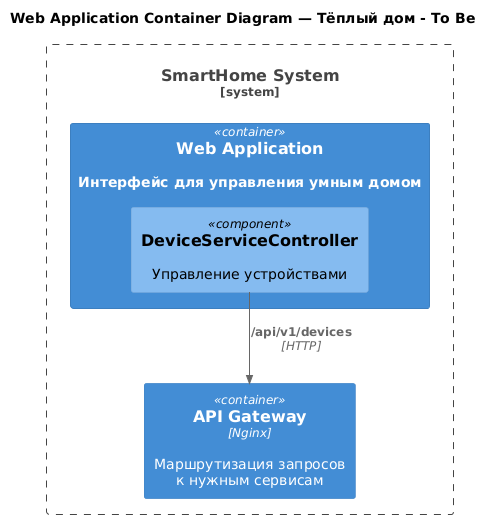

The diagram above was rendered by PlantUML. Its source (embedded in the PNG):
@startuml

!include ./C4-PlantUML-Git/C4_Component.puml

title Web Application Container Diagram — Тёплый дом - To Be

System_Boundary(SmartHomeSystem, "SmartHome System") {
    Container(WebApp, "Web Application", "", "Интерфейс для управления умным домом"){
'      Component(AuthController, "AuthController", "", "Обрабатывает аутентификацию и авторизацию")
      Component(DeviceServiceController, "DeviceServiceController", "", "Управление устройствами")
'      Component(ScenarioServiceController, "ScenarioServiceController", "", "Управляет сценариями")
'      Component(TelemetryServiceController, "TelemetryServiceController", "", "Просматривает телеметрию")
'      Component(SubscriptionServiceController, "SubscriptionServiceController", "", "Управляет аккаунтом пользователя")    
'       Component(PaymentController, "PaymentController", "", "Управляет платежами")
    }


  Container(APIGateway, "API Gateway", "Nginx", "Маршрутизация запросов к нужным сервисам")

'  Rel(AuthController, APIGateway, "", "")
  Rel(DeviceServiceController, APIGateway, "/api/v1/devices", "HTTP")
'  Rel(ScenarioServiceController, APIGateway, "", "")
'  Rel(TelemetryServiceController, APIGateway, "", "")
'  Rel(SubscriptionServiceController, APIGateway, "", "")
'  Rel(PaymentController, APIGateway, "", "")
}

@enduml